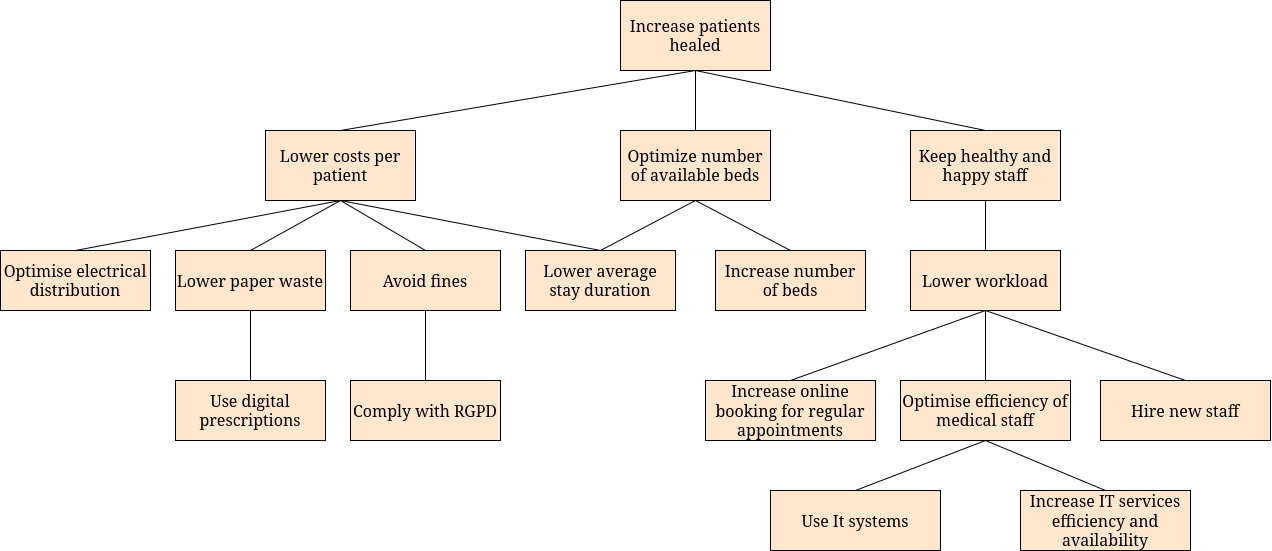

The diagram above was exported from draw.io. Its source (the exported page's mxGraphModel, read from the mxfile embedded in the PNG):
<mxGraphModel dx="2476" dy="1047" grid="1" gridSize="10" guides="1" tooltips="1" connect="1" arrows="1" fold="1" page="1" pageScale="1" pageWidth="1169" pageHeight="827" math="0" shadow="0">
  <root>
    <mxCell id="0" />
    <mxCell id="1" parent="0" />
    <mxCell id="gP3e_jmOiOb8HRfWvCbx-19" style="edgeStyle=none;shape=connector;rounded=0;orthogonalLoop=1;jettySize=auto;html=1;exitX=0.5;exitY=1;exitDx=0;exitDy=0;entryX=0.5;entryY=0;entryDx=0;entryDy=0;strokeColor=default;align=center;verticalAlign=middle;fontFamily=Helvetica;fontSize=11;fontColor=default;labelBackgroundColor=default;endArrow=none;endFill=0;" edge="1" parent="1" source="gP3e_jmOiOb8HRfWvCbx-1" target="gP3e_jmOiOb8HRfWvCbx-4">
      <mxGeometry relative="1" as="geometry" />
    </mxCell>
    <mxCell id="gP3e_jmOiOb8HRfWvCbx-20" style="edgeStyle=none;shape=connector;rounded=0;orthogonalLoop=1;jettySize=auto;html=1;exitX=0.5;exitY=1;exitDx=0;exitDy=0;entryX=0.5;entryY=0;entryDx=0;entryDy=0;strokeColor=default;align=center;verticalAlign=middle;fontFamily=Helvetica;fontSize=11;fontColor=default;labelBackgroundColor=default;endArrow=none;endFill=0;" edge="1" parent="1" source="gP3e_jmOiOb8HRfWvCbx-1" target="gP3e_jmOiOb8HRfWvCbx-5">
      <mxGeometry relative="1" as="geometry" />
    </mxCell>
    <mxCell id="gP3e_jmOiOb8HRfWvCbx-1" value="&lt;font style=&quot;font-size: 16px;&quot;&gt;Increase patients healed&lt;/font&gt;" style="rounded=0;whiteSpace=wrap;html=1;fillColor=#ffe6cc;strokeColor=light-dark(#000000, #996500);" vertex="1" parent="1">
      <mxGeometry x="510" y="20" width="150" height="70" as="geometry" />
    </mxCell>
    <mxCell id="gP3e_jmOiOb8HRfWvCbx-18" style="rounded=0;orthogonalLoop=1;jettySize=auto;html=1;exitX=0.5;exitY=0;exitDx=0;exitDy=0;entryX=0.5;entryY=1;entryDx=0;entryDy=0;endArrow=none;endFill=0;" edge="1" parent="1" source="gP3e_jmOiOb8HRfWvCbx-3" target="gP3e_jmOiOb8HRfWvCbx-1">
      <mxGeometry relative="1" as="geometry" />
    </mxCell>
    <mxCell id="gP3e_jmOiOb8HRfWvCbx-33" style="edgeStyle=none;shape=connector;rounded=0;orthogonalLoop=1;jettySize=auto;html=1;exitX=0.5;exitY=1;exitDx=0;exitDy=0;entryX=0.5;entryY=0;entryDx=0;entryDy=0;strokeColor=default;align=center;verticalAlign=middle;fontFamily=Helvetica;fontSize=11;fontColor=default;labelBackgroundColor=default;endArrow=none;endFill=0;" edge="1" parent="1" source="gP3e_jmOiOb8HRfWvCbx-3" target="gP3e_jmOiOb8HRfWvCbx-8">
      <mxGeometry relative="1" as="geometry" />
    </mxCell>
    <mxCell id="gP3e_jmOiOb8HRfWvCbx-35" style="edgeStyle=none;shape=connector;rounded=0;orthogonalLoop=1;jettySize=auto;html=1;exitX=0.5;exitY=1;exitDx=0;exitDy=0;entryX=0.5;entryY=0;entryDx=0;entryDy=0;strokeColor=default;align=center;verticalAlign=middle;fontFamily=Helvetica;fontSize=11;fontColor=default;labelBackgroundColor=default;endArrow=none;endFill=0;" edge="1" parent="1" source="gP3e_jmOiOb8HRfWvCbx-3" target="gP3e_jmOiOb8HRfWvCbx-6">
      <mxGeometry relative="1" as="geometry" />
    </mxCell>
    <mxCell id="w3zcOyiOwfT-KEK2JgYL-3" style="edgeStyle=none;shape=connector;rounded=0;orthogonalLoop=1;jettySize=auto;html=1;exitX=0.5;exitY=1;exitDx=0;exitDy=0;entryX=0.5;entryY=0;entryDx=0;entryDy=0;strokeColor=default;align=center;verticalAlign=middle;fontFamily=Helvetica;fontSize=11;fontColor=default;labelBackgroundColor=default;endArrow=none;endFill=0;" edge="1" parent="1" source="gP3e_jmOiOb8HRfWvCbx-3" target="w3zcOyiOwfT-KEK2JgYL-2">
      <mxGeometry relative="1" as="geometry" />
    </mxCell>
    <mxCell id="w3zcOyiOwfT-KEK2JgYL-5" style="edgeStyle=none;shape=connector;rounded=0;orthogonalLoop=1;jettySize=auto;html=1;exitX=0.5;exitY=1;exitDx=0;exitDy=0;entryX=0.5;entryY=0;entryDx=0;entryDy=0;strokeColor=default;align=center;verticalAlign=middle;fontFamily=Helvetica;fontSize=11;fontColor=default;labelBackgroundColor=default;endArrow=none;endFill=0;" edge="1" parent="1" source="gP3e_jmOiOb8HRfWvCbx-3" target="w3zcOyiOwfT-KEK2JgYL-4">
      <mxGeometry relative="1" as="geometry" />
    </mxCell>
    <mxCell id="gP3e_jmOiOb8HRfWvCbx-3" value="Lower costs per patient" style="rounded=0;whiteSpace=wrap;html=1;strokeColor=light-dark(#000000, #996500);align=center;verticalAlign=middle;fontFamily=Helvetica;fontSize=16;fillColor=#ffe6cc;" vertex="1" parent="1">
      <mxGeometry x="155" y="150" width="150" height="70" as="geometry" />
    </mxCell>
    <mxCell id="gP3e_jmOiOb8HRfWvCbx-26" style="edgeStyle=none;shape=connector;rounded=0;orthogonalLoop=1;jettySize=auto;html=1;exitX=0.5;exitY=1;exitDx=0;exitDy=0;strokeColor=default;align=center;verticalAlign=middle;fontFamily=Helvetica;fontSize=11;fontColor=default;labelBackgroundColor=default;endArrow=none;endFill=0;entryX=0.5;entryY=0;entryDx=0;entryDy=0;" edge="1" parent="1" source="gP3e_jmOiOb8HRfWvCbx-4" target="gP3e_jmOiOb8HRfWvCbx-9">
      <mxGeometry relative="1" as="geometry">
        <mxPoint x="644" y="270" as="targetPoint" />
      </mxGeometry>
    </mxCell>
    <mxCell id="gP3e_jmOiOb8HRfWvCbx-27" style="edgeStyle=none;shape=connector;rounded=0;orthogonalLoop=1;jettySize=auto;html=1;exitX=0.5;exitY=1;exitDx=0;exitDy=0;strokeColor=default;align=center;verticalAlign=middle;fontFamily=Helvetica;fontSize=11;fontColor=default;labelBackgroundColor=default;endArrow=none;endFill=0;entryX=0.5;entryY=0;entryDx=0;entryDy=0;" edge="1" parent="1" source="gP3e_jmOiOb8HRfWvCbx-4" target="gP3e_jmOiOb8HRfWvCbx-8">
      <mxGeometry relative="1" as="geometry" />
    </mxCell>
    <mxCell id="gP3e_jmOiOb8HRfWvCbx-4" value="Optimize number of available beds" style="rounded=0;whiteSpace=wrap;html=1;fillColor=#ffe6cc;strokeColor=light-dark(#000000, #996500);fontSize=16;" vertex="1" parent="1">
      <mxGeometry x="510" y="150" width="150" height="70" as="geometry" />
    </mxCell>
    <mxCell id="gP3e_jmOiOb8HRfWvCbx-21" style="edgeStyle=none;shape=connector;rounded=0;orthogonalLoop=1;jettySize=auto;html=1;exitX=0.5;exitY=1;exitDx=0;exitDy=0;entryX=0.5;entryY=0;entryDx=0;entryDy=0;strokeColor=default;align=center;verticalAlign=middle;fontFamily=Helvetica;fontSize=11;fontColor=default;labelBackgroundColor=default;endArrow=none;endFill=0;" edge="1" parent="1" source="gP3e_jmOiOb8HRfWvCbx-5" target="gP3e_jmOiOb8HRfWvCbx-10">
      <mxGeometry relative="1" as="geometry" />
    </mxCell>
    <mxCell id="gP3e_jmOiOb8HRfWvCbx-5" value="Keep healthy and happy staff" style="rounded=0;whiteSpace=wrap;html=1;fontSize=16;fillColor=#ffe6cc;strokeColor=light-dark(#000000, #996500);" vertex="1" parent="1">
      <mxGeometry x="800" y="150" width="150" height="70" as="geometry" />
    </mxCell>
    <mxCell id="gP3e_jmOiOb8HRfWvCbx-6" value="Optimise electrical distribution" style="rounded=0;whiteSpace=wrap;html=1;fontSize=16;strokeColor=light-dark(#000000, #996500);align=center;verticalAlign=middle;fontFamily=Helvetica;fontColor=default;fillColor=#ffe6cc;" vertex="1" parent="1">
      <mxGeometry x="-110" y="270" width="150" height="60" as="geometry" />
    </mxCell>
    <mxCell id="gP3e_jmOiOb8HRfWvCbx-8" value="Lower average stay duration" style="rounded=0;whiteSpace=wrap;html=1;fontSize=16;strokeColor=light-dark(#000000, #996500);align=center;verticalAlign=middle;fontFamily=Helvetica;fontColor=default;fillColor=#ffe6cc;" vertex="1" parent="1">
      <mxGeometry x="415" y="270" width="150" height="60" as="geometry" />
    </mxCell>
    <mxCell id="gP3e_jmOiOb8HRfWvCbx-9" value="Increase number of beds" style="rounded=0;whiteSpace=wrap;html=1;fontSize=16;strokeColor=light-dark(#000000, #996500);align=center;verticalAlign=middle;fontFamily=Helvetica;fontColor=default;fillColor=#ffe6cc;" vertex="1" parent="1">
      <mxGeometry x="605" y="270" width="150" height="60" as="geometry" />
    </mxCell>
    <mxCell id="gP3e_jmOiOb8HRfWvCbx-22" style="edgeStyle=none;shape=connector;rounded=0;orthogonalLoop=1;jettySize=auto;html=1;exitX=0.5;exitY=1;exitDx=0;exitDy=0;entryX=0.5;entryY=0;entryDx=0;entryDy=0;strokeColor=default;align=center;verticalAlign=middle;fontFamily=Helvetica;fontSize=11;fontColor=default;labelBackgroundColor=default;endArrow=none;endFill=0;" edge="1" parent="1" source="gP3e_jmOiOb8HRfWvCbx-10" target="gP3e_jmOiOb8HRfWvCbx-12">
      <mxGeometry relative="1" as="geometry" />
    </mxCell>
    <mxCell id="gP3e_jmOiOb8HRfWvCbx-23" style="edgeStyle=none;shape=connector;rounded=0;orthogonalLoop=1;jettySize=auto;html=1;exitX=0.5;exitY=1;exitDx=0;exitDy=0;entryX=0.5;entryY=0;entryDx=0;entryDy=0;strokeColor=default;align=center;verticalAlign=middle;fontFamily=Helvetica;fontSize=11;fontColor=default;labelBackgroundColor=default;endArrow=none;endFill=0;" edge="1" parent="1" source="gP3e_jmOiOb8HRfWvCbx-10" target="gP3e_jmOiOb8HRfWvCbx-11">
      <mxGeometry relative="1" as="geometry" />
    </mxCell>
    <mxCell id="gP3e_jmOiOb8HRfWvCbx-24" style="edgeStyle=none;shape=connector;rounded=0;orthogonalLoop=1;jettySize=auto;html=1;exitX=0.5;exitY=1;exitDx=0;exitDy=0;entryX=0.5;entryY=0;entryDx=0;entryDy=0;strokeColor=default;align=center;verticalAlign=middle;fontFamily=Helvetica;fontSize=11;fontColor=default;labelBackgroundColor=default;endArrow=none;endFill=0;" edge="1" parent="1" source="gP3e_jmOiOb8HRfWvCbx-10" target="gP3e_jmOiOb8HRfWvCbx-14">
      <mxGeometry relative="1" as="geometry" />
    </mxCell>
    <mxCell id="gP3e_jmOiOb8HRfWvCbx-10" value="Lower workload" style="rounded=0;whiteSpace=wrap;html=1;fontSize=16;fillColor=#ffe6cc;strokeColor=light-dark(#000000, #996500);" vertex="1" parent="1">
      <mxGeometry x="800" y="270" width="150" height="60" as="geometry" />
    </mxCell>
    <mxCell id="gP3e_jmOiOb8HRfWvCbx-11" value="Increase online booking for regular appointments" style="rounded=0;whiteSpace=wrap;html=1;fillColor=#ffe6cc;strokeColor=light-dark(#000000, #996500);fontSize=16;" vertex="1" parent="1">
      <mxGeometry x="595" y="400" width="170" height="60" as="geometry" />
    </mxCell>
    <mxCell id="gP3e_jmOiOb8HRfWvCbx-25" style="edgeStyle=none;shape=connector;rounded=0;orthogonalLoop=1;jettySize=auto;html=1;exitX=0.5;exitY=1;exitDx=0;exitDy=0;strokeColor=default;align=center;verticalAlign=middle;fontFamily=Helvetica;fontSize=11;fontColor=default;labelBackgroundColor=default;endArrow=none;endFill=0;entryX=0.5;entryY=0;entryDx=0;entryDy=0;" edge="1" parent="1" source="gP3e_jmOiOb8HRfWvCbx-12" target="gP3e_jmOiOb8HRfWvCbx-13">
      <mxGeometry relative="1" as="geometry" />
    </mxCell>
    <mxCell id="9klIknALbb1NzyBGrn2B-2" style="edgeStyle=none;shape=connector;rounded=0;orthogonalLoop=1;jettySize=auto;html=1;exitX=0.5;exitY=1;exitDx=0;exitDy=0;entryX=0.5;entryY=0;entryDx=0;entryDy=0;strokeColor=default;align=center;verticalAlign=middle;fontFamily=Helvetica;fontSize=11;fontColor=default;labelBackgroundColor=default;endArrow=none;endFill=0;" edge="1" parent="1" source="gP3e_jmOiOb8HRfWvCbx-12" target="9klIknALbb1NzyBGrn2B-1">
      <mxGeometry relative="1" as="geometry" />
    </mxCell>
    <mxCell id="gP3e_jmOiOb8HRfWvCbx-12" value="Optimise efficiency of medical staff" style="rounded=0;whiteSpace=wrap;html=1;strokeColor=light-dark(#000000, #996500);align=center;verticalAlign=middle;fontFamily=Helvetica;fontSize=16;fontColor=default;fillColor=#ffe6cc;" vertex="1" parent="1">
      <mxGeometry x="790" y="400" width="170" height="60" as="geometry" />
    </mxCell>
    <mxCell id="gP3e_jmOiOb8HRfWvCbx-13" value="Increase IT services efficiency and availability" style="rounded=0;whiteSpace=wrap;html=1;strokeColor=light-dark(#000000, #996500);align=center;verticalAlign=middle;fontFamily=Helvetica;fontSize=16;fontColor=default;fillColor=#ffe6cc;" vertex="1" parent="1">
      <mxGeometry x="910" y="510" width="170" height="60" as="geometry" />
    </mxCell>
    <mxCell id="gP3e_jmOiOb8HRfWvCbx-14" value="Hire new staff" style="rounded=0;whiteSpace=wrap;html=1;strokeColor=light-dark(#000000, #996500);align=center;verticalAlign=middle;fontFamily=Helvetica;fontSize=16;fontColor=default;fillColor=#ffe6cc;" vertex="1" parent="1">
      <mxGeometry x="990" y="400" width="170" height="60" as="geometry" />
    </mxCell>
    <mxCell id="w3zcOyiOwfT-KEK2JgYL-9" style="edgeStyle=none;shape=connector;rounded=0;orthogonalLoop=1;jettySize=auto;html=1;exitX=0.5;exitY=1;exitDx=0;exitDy=0;entryX=0.5;entryY=0;entryDx=0;entryDy=0;strokeColor=default;align=center;verticalAlign=middle;fontFamily=Helvetica;fontSize=11;fontColor=default;labelBackgroundColor=default;endArrow=none;endFill=0;" edge="1" parent="1" source="w3zcOyiOwfT-KEK2JgYL-2" target="w3zcOyiOwfT-KEK2JgYL-8">
      <mxGeometry relative="1" as="geometry" />
    </mxCell>
    <mxCell id="w3zcOyiOwfT-KEK2JgYL-2" value="Avoid fines" style="rounded=0;whiteSpace=wrap;html=1;fontSize=16;strokeColor=light-dark(#000000, #996500);align=center;verticalAlign=middle;fontFamily=Helvetica;fontColor=default;fillColor=#ffe6cc;" vertex="1" parent="1">
      <mxGeometry x="240" y="270" width="150" height="60" as="geometry" />
    </mxCell>
    <mxCell id="w3zcOyiOwfT-KEK2JgYL-7" style="edgeStyle=none;shape=connector;rounded=0;orthogonalLoop=1;jettySize=auto;html=1;exitX=0.5;exitY=1;exitDx=0;exitDy=0;entryX=0.5;entryY=0;entryDx=0;entryDy=0;strokeColor=default;align=center;verticalAlign=middle;fontFamily=Helvetica;fontSize=11;fontColor=default;labelBackgroundColor=default;endArrow=none;endFill=0;" edge="1" parent="1" source="w3zcOyiOwfT-KEK2JgYL-4" target="w3zcOyiOwfT-KEK2JgYL-6">
      <mxGeometry relative="1" as="geometry" />
    </mxCell>
    <mxCell id="w3zcOyiOwfT-KEK2JgYL-4" value="&lt;div&gt;Lower paper waste&lt;/div&gt;" style="rounded=0;whiteSpace=wrap;html=1;fontSize=16;strokeColor=light-dark(#000000, #996500);align=center;verticalAlign=middle;fontFamily=Helvetica;fontColor=default;fillColor=#ffe6cc;" vertex="1" parent="1">
      <mxGeometry x="65" y="270" width="150" height="60" as="geometry" />
    </mxCell>
    <mxCell id="w3zcOyiOwfT-KEK2JgYL-6" value="&lt;div&gt;Use digital prescriptions&lt;/div&gt;" style="rounded=0;whiteSpace=wrap;html=1;fontSize=16;strokeColor=light-dark(#000000, #996500);align=center;verticalAlign=middle;fontFamily=Helvetica;fontColor=default;fillColor=#ffe6cc;" vertex="1" parent="1">
      <mxGeometry x="65" y="400" width="150" height="60" as="geometry" />
    </mxCell>
    <mxCell id="w3zcOyiOwfT-KEK2JgYL-8" value="Comply with RGPD" style="rounded=0;whiteSpace=wrap;html=1;fontSize=16;strokeColor=light-dark(#000000, #996500);align=center;verticalAlign=middle;fontFamily=Helvetica;fontColor=default;fillColor=#ffe6cc;" vertex="1" parent="1">
      <mxGeometry x="240" y="400" width="150" height="60" as="geometry" />
    </mxCell>
    <mxCell id="9klIknALbb1NzyBGrn2B-1" value="Use It systems" style="rounded=0;whiteSpace=wrap;html=1;strokeColor=light-dark(#000000, #996500);align=center;verticalAlign=middle;fontFamily=Helvetica;fontSize=16;fontColor=default;fillColor=#ffe6cc;" vertex="1" parent="1">
      <mxGeometry x="660" y="510" width="170" height="60" as="geometry" />
    </mxCell>
  </root>
</mxGraphModel>